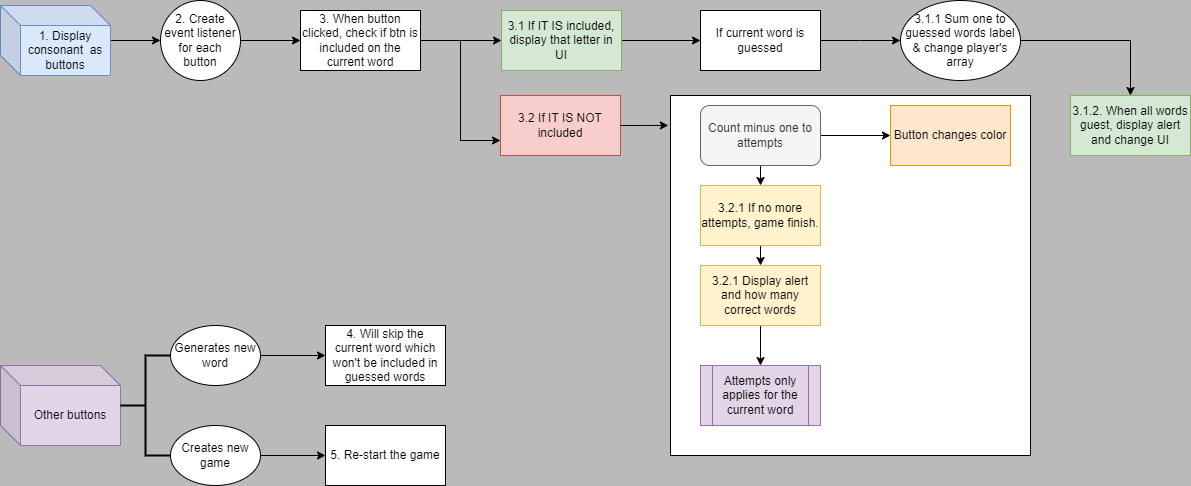

The diagram above was exported from draw.io. Its source (the exported page's mxGraphModel, read from the mxfile embedded in the PNG):
<mxGraphModel dx="1434" dy="785" grid="1" gridSize="10" guides="1" tooltips="1" connect="1" arrows="1" fold="1" page="1" pageScale="1" pageWidth="827" pageHeight="1169" background="#bababa" math="0" shadow="0">
  <root>
    <mxCell id="0" />
    <mxCell id="1" parent="0" />
    <mxCell id="4LzS4a0hIe6_iWTB833V-3" value="" style="edgeStyle=orthogonalEdgeStyle;rounded=0;orthogonalLoop=1;jettySize=auto;html=1;" parent="1" source="4LzS4a0hIe6_iWTB833V-1" target="4LzS4a0hIe6_iWTB833V-2" edge="1">
      <mxGeometry relative="1" as="geometry" />
    </mxCell>
    <mxCell id="4LzS4a0hIe6_iWTB833V-1" value="1. Display consonant&amp;nbsp; as buttons" style="shape=cube;whiteSpace=wrap;html=1;boundedLbl=1;backgroundOutline=1;darkOpacity=0.05;darkOpacity2=0.1;fillColor=#dae8fc;strokeColor=#6c8ebf;" parent="1" vertex="1">
      <mxGeometry x="40" y="40" width="110" height="70" as="geometry" />
    </mxCell>
    <mxCell id="4LzS4a0hIe6_iWTB833V-6" value="" style="edgeStyle=orthogonalEdgeStyle;rounded=0;orthogonalLoop=1;jettySize=auto;html=1;" parent="1" source="4LzS4a0hIe6_iWTB833V-2" target="4LzS4a0hIe6_iWTB833V-5" edge="1">
      <mxGeometry relative="1" as="geometry" />
    </mxCell>
    <mxCell id="4LzS4a0hIe6_iWTB833V-2" value="2. Create event listener for each button" style="ellipse;whiteSpace=wrap;html=1;" parent="1" vertex="1">
      <mxGeometry x="200" y="35" width="80" height="80" as="geometry" />
    </mxCell>
    <mxCell id="4LzS4a0hIe6_iWTB833V-8" value="" style="edgeStyle=orthogonalEdgeStyle;rounded=0;orthogonalLoop=1;jettySize=auto;html=1;" parent="1" source="4LzS4a0hIe6_iWTB833V-5" target="4LzS4a0hIe6_iWTB833V-7" edge="1">
      <mxGeometry relative="1" as="geometry" />
    </mxCell>
    <mxCell id="4LzS4a0hIe6_iWTB833V-12" style="edgeStyle=orthogonalEdgeStyle;rounded=0;orthogonalLoop=1;jettySize=auto;html=1;entryX=0;entryY=0.75;entryDx=0;entryDy=0;" parent="1" source="4LzS4a0hIe6_iWTB833V-5" target="4LzS4a0hIe6_iWTB833V-9" edge="1">
      <mxGeometry relative="1" as="geometry" />
    </mxCell>
    <mxCell id="4LzS4a0hIe6_iWTB833V-5" value="3. When button clicked, check if btn is included on the current word" style="whiteSpace=wrap;html=1;" parent="1" vertex="1">
      <mxGeometry x="340" y="45" width="120" height="60" as="geometry" />
    </mxCell>
    <mxCell id="4LzS4a0hIe6_iWTB833V-14" value="" style="edgeStyle=orthogonalEdgeStyle;rounded=0;orthogonalLoop=1;jettySize=auto;html=1;" parent="1" source="4LzS4a0hIe6_iWTB833V-7" target="4LzS4a0hIe6_iWTB833V-13" edge="1">
      <mxGeometry relative="1" as="geometry" />
    </mxCell>
    <mxCell id="4LzS4a0hIe6_iWTB833V-7" value="3.1 If IT IS included, display that letter in UI" style="whiteSpace=wrap;html=1;fillColor=#d5e8d4;strokeColor=#82b366;" parent="1" vertex="1">
      <mxGeometry x="541" y="45" width="120" height="60" as="geometry" />
    </mxCell>
    <mxCell id="4LzS4a0hIe6_iWTB833V-9" value="3.2 If IT IS NOT included" style="whiteSpace=wrap;html=1;fillColor=#f8cecc;strokeColor=#b85450;" parent="1" vertex="1">
      <mxGeometry x="540" y="130" width="120" height="60" as="geometry" />
    </mxCell>
    <mxCell id="INnpsaZ0tGET04zIREq4-2" value="" style="edgeStyle=orthogonalEdgeStyle;rounded=0;orthogonalLoop=1;jettySize=auto;html=1;" edge="1" parent="1" source="4LzS4a0hIe6_iWTB833V-13">
      <mxGeometry relative="1" as="geometry">
        <mxPoint x="940" y="75" as="targetPoint" />
      </mxGeometry>
    </mxCell>
    <mxCell id="4LzS4a0hIe6_iWTB833V-13" value="If current word is guessed" style="whiteSpace=wrap;html=1;" parent="1" vertex="1">
      <mxGeometry x="740" y="45" width="120" height="60" as="geometry" />
    </mxCell>
    <mxCell id="4LzS4a0hIe6_iWTB833V-22" value="" style="edgeStyle=orthogonalEdgeStyle;rounded=0;orthogonalLoop=1;jettySize=auto;html=1;" parent="1" source="4LzS4a0hIe6_iWTB833V-19" target="4LzS4a0hIe6_iWTB833V-21" edge="1">
      <mxGeometry relative="1" as="geometry" />
    </mxCell>
    <mxCell id="4LzS4a0hIe6_iWTB833V-24" value="3.1.2. When all words guest, display alert and change UI" style="rounded=0;whiteSpace=wrap;html=1;fillColor=#d5e8d4;strokeColor=#82b366;" parent="1" vertex="1">
      <mxGeometry x="1110" y="130" width="120" height="60" as="geometry" />
    </mxCell>
    <mxCell id="4LzS4a0hIe6_iWTB833V-25" value="Other buttons" style="shape=cube;whiteSpace=wrap;html=1;boundedLbl=1;backgroundOutline=1;darkOpacity=0.05;darkOpacity2=0.1;fillColor=#e1d5e7;strokeColor=#9673a6;" parent="1" vertex="1">
      <mxGeometry x="40" y="400" width="120" height="80" as="geometry" />
    </mxCell>
    <mxCell id="4LzS4a0hIe6_iWTB833V-26" value="" style="strokeWidth=2;html=1;shape=mxgraph.flowchart.annotation_2;align=left;labelPosition=right;pointerEvents=1;" parent="1" vertex="1">
      <mxGeometry x="160" y="390" width="50" height="100" as="geometry" />
    </mxCell>
    <mxCell id="INnpsaZ0tGET04zIREq4-21" value="" style="edgeStyle=orthogonalEdgeStyle;rounded=0;orthogonalLoop=1;jettySize=auto;html=1;" edge="1" parent="1" source="4LzS4a0hIe6_iWTB833V-27" target="INnpsaZ0tGET04zIREq4-20">
      <mxGeometry relative="1" as="geometry" />
    </mxCell>
    <mxCell id="4LzS4a0hIe6_iWTB833V-27" value="Generates new word" style="ellipse;whiteSpace=wrap;html=1;" parent="1" vertex="1">
      <mxGeometry x="210" y="360" width="90" height="60" as="geometry" />
    </mxCell>
    <mxCell id="INnpsaZ0tGET04zIREq4-23" value="" style="edgeStyle=orthogonalEdgeStyle;rounded=0;orthogonalLoop=1;jettySize=auto;html=1;" edge="1" parent="1" source="4LzS4a0hIe6_iWTB833V-28" target="INnpsaZ0tGET04zIREq4-22">
      <mxGeometry relative="1" as="geometry" />
    </mxCell>
    <mxCell id="4LzS4a0hIe6_iWTB833V-28" value="Creates new game" style="ellipse;whiteSpace=wrap;html=1;" parent="1" vertex="1">
      <mxGeometry x="210" y="460" width="90" height="60" as="geometry" />
    </mxCell>
    <mxCell id="INnpsaZ0tGET04zIREq4-4" style="edgeStyle=orthogonalEdgeStyle;rounded=0;orthogonalLoop=1;jettySize=auto;html=1;exitX=1;exitY=0.5;exitDx=0;exitDy=0;entryX=0.5;entryY=0;entryDx=0;entryDy=0;" edge="1" parent="1" source="INnpsaZ0tGET04zIREq4-3" target="4LzS4a0hIe6_iWTB833V-24">
      <mxGeometry relative="1" as="geometry" />
    </mxCell>
    <mxCell id="INnpsaZ0tGET04zIREq4-3" value="3.1.1 Sum one to guessed words label &amp;amp; change player's array" style="ellipse;whiteSpace=wrap;html=1;" vertex="1" parent="1">
      <mxGeometry x="940" y="35" width="120" height="80" as="geometry" />
    </mxCell>
    <mxCell id="INnpsaZ0tGET04zIREq4-7" value="" style="whiteSpace=wrap;html=1;aspect=fixed;" vertex="1" parent="1">
      <mxGeometry x="710" y="130" width="360" height="360" as="geometry" />
    </mxCell>
    <mxCell id="INnpsaZ0tGET04zIREq4-10" style="edgeStyle=orthogonalEdgeStyle;rounded=0;orthogonalLoop=1;jettySize=auto;html=1;exitX=1;exitY=0.5;exitDx=0;exitDy=0;entryX=-0.006;entryY=0.083;entryDx=0;entryDy=0;entryPerimeter=0;" edge="1" parent="1" source="4LzS4a0hIe6_iWTB833V-9" target="INnpsaZ0tGET04zIREq4-7">
      <mxGeometry relative="1" as="geometry" />
    </mxCell>
    <mxCell id="INnpsaZ0tGET04zIREq4-15" style="edgeStyle=orthogonalEdgeStyle;rounded=0;orthogonalLoop=1;jettySize=auto;html=1;exitX=0.5;exitY=1;exitDx=0;exitDy=0;entryX=0.5;entryY=0;entryDx=0;entryDy=0;" edge="1" parent="1" source="INnpsaZ0tGET04zIREq4-11" target="4LzS4a0hIe6_iWTB833V-19">
      <mxGeometry relative="1" as="geometry" />
    </mxCell>
    <mxCell id="INnpsaZ0tGET04zIREq4-25" style="edgeStyle=orthogonalEdgeStyle;rounded=0;orthogonalLoop=1;jettySize=auto;html=1;exitX=1;exitY=0.5;exitDx=0;exitDy=0;entryX=0;entryY=0.5;entryDx=0;entryDy=0;" edge="1" parent="1" source="INnpsaZ0tGET04zIREq4-11" target="4LzS4a0hIe6_iWTB833V-17">
      <mxGeometry relative="1" as="geometry" />
    </mxCell>
    <mxCell id="INnpsaZ0tGET04zIREq4-11" value="Count minus one to attempts" style="rounded=1;whiteSpace=wrap;html=1;fillColor=#f5f5f5;fontColor=#333333;strokeColor=#666666;" vertex="1" parent="1">
      <mxGeometry x="740" y="140" width="120" height="60" as="geometry" />
    </mxCell>
    <mxCell id="INnpsaZ0tGET04zIREq4-16" style="edgeStyle=orthogonalEdgeStyle;rounded=0;orthogonalLoop=1;jettySize=auto;html=1;exitX=0.5;exitY=1;exitDx=0;exitDy=0;entryX=0.5;entryY=0;entryDx=0;entryDy=0;" edge="1" parent="1" source="4LzS4a0hIe6_iWTB833V-19" target="4LzS4a0hIe6_iWTB833V-21">
      <mxGeometry relative="1" as="geometry" />
    </mxCell>
    <mxCell id="4LzS4a0hIe6_iWTB833V-19" value="3.2.1 If no more attempts, game finish." style="rounded=1;whiteSpace=wrap;html=1;arcSize=0;fillColor=#fff2cc;strokeColor=#d6b656;" parent="1" vertex="1">
      <mxGeometry x="740" y="220" width="120" height="60" as="geometry" />
    </mxCell>
    <mxCell id="INnpsaZ0tGET04zIREq4-17" style="edgeStyle=orthogonalEdgeStyle;rounded=0;orthogonalLoop=1;jettySize=auto;html=1;exitX=0.5;exitY=1;exitDx=0;exitDy=0;entryX=0.5;entryY=0;entryDx=0;entryDy=0;" edge="1" parent="1" source="4LzS4a0hIe6_iWTB833V-21" target="4LzS4a0hIe6_iWTB833V-18">
      <mxGeometry relative="1" as="geometry" />
    </mxCell>
    <mxCell id="4LzS4a0hIe6_iWTB833V-21" value="3.2.1 Display alert and how many correct words" style="whiteSpace=wrap;html=1;rounded=1;arcSize=0;fillColor=#fff2cc;strokeColor=#d6b656;" parent="1" vertex="1">
      <mxGeometry x="740" y="300" width="120" height="60" as="geometry" />
    </mxCell>
    <mxCell id="4LzS4a0hIe6_iWTB833V-17" value="Button changes color" style="rounded=0;whiteSpace=wrap;html=1;fillColor=#ffe6cc;strokeColor=#d79b00;" parent="1" vertex="1">
      <mxGeometry x="930" y="140" width="120" height="60" as="geometry" />
    </mxCell>
    <mxCell id="4LzS4a0hIe6_iWTB833V-18" value="Attempts only applies for the current word" style="shape=process;whiteSpace=wrap;html=1;backgroundOutline=1;fillColor=#e1d5e7;strokeColor=#9673a6;" parent="1" vertex="1">
      <mxGeometry x="740" y="400" width="120" height="60" as="geometry" />
    </mxCell>
    <mxCell id="INnpsaZ0tGET04zIREq4-20" value="4. Will skip the current word which won't be included in guessed words" style="whiteSpace=wrap;html=1;" vertex="1" parent="1">
      <mxGeometry x="365" y="360" width="120" height="60" as="geometry" />
    </mxCell>
    <mxCell id="INnpsaZ0tGET04zIREq4-22" value="5. Re-start the game" style="whiteSpace=wrap;html=1;" vertex="1" parent="1">
      <mxGeometry x="365" y="460" width="120" height="60" as="geometry" />
    </mxCell>
  </root>
</mxGraphModel>